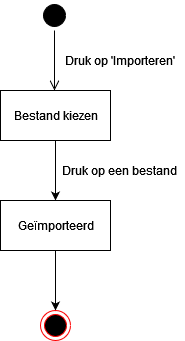

The diagram above was exported from draw.io. Its source (the exported page's mxGraphModel, read from the mxfile embedded in the PNG):
<mxGraphModel dx="1422" dy="780" grid="1" gridSize="10" guides="1" tooltips="1" connect="1" arrows="1" fold="1" page="1" pageScale="1" pageWidth="827" pageHeight="1169" math="0" shadow="0">
  <root>
    <mxCell id="0" />
    <mxCell id="1" parent="0" />
    <mxCell id="hf-W-VHvdej-0TFFB8-U-1" value="" style="ellipse;html=1;shape=startState;fillColor=#000000;strokeColor=#000000;" vertex="1" parent="1">
      <mxGeometry x="399" y="60" width="30" height="30" as="geometry" />
    </mxCell>
    <mxCell id="hf-W-VHvdej-0TFFB8-U-2" value="" style="edgeStyle=orthogonalEdgeStyle;html=1;verticalAlign=bottom;endArrow=open;endSize=8;strokeColor=#000000;rounded=0;" edge="1" source="hf-W-VHvdej-0TFFB8-U-1" parent="1">
      <mxGeometry relative="1" as="geometry">
        <mxPoint x="414" y="150" as="targetPoint" />
      </mxGeometry>
    </mxCell>
    <mxCell id="hf-W-VHvdej-0TFFB8-U-6" style="edgeStyle=orthogonalEdgeStyle;rounded=0;orthogonalLoop=1;jettySize=auto;html=1;strokeColor=#000000;" edge="1" parent="1" source="hf-W-VHvdej-0TFFB8-U-3" target="hf-W-VHvdej-0TFFB8-U-5">
      <mxGeometry relative="1" as="geometry" />
    </mxCell>
    <mxCell id="hf-W-VHvdej-0TFFB8-U-3" value="Bestand kiezen" style="html=1;strokeColor=#000000;" vertex="1" parent="1">
      <mxGeometry x="360" y="150" width="110" height="50" as="geometry" />
    </mxCell>
    <mxCell id="hf-W-VHvdej-0TFFB8-U-4" value="Druk op 'Importeren'" style="text;html=1;align=center;verticalAlign=middle;resizable=0;points=[];autosize=1;strokeColor=none;fillColor=none;" vertex="1" parent="1">
      <mxGeometry x="414" y="110" width="130" height="20" as="geometry" />
    </mxCell>
    <mxCell id="hf-W-VHvdej-0TFFB8-U-9" style="edgeStyle=orthogonalEdgeStyle;rounded=0;orthogonalLoop=1;jettySize=auto;html=1;strokeColor=#000000;" edge="1" parent="1" source="hf-W-VHvdej-0TFFB8-U-5" target="hf-W-VHvdej-0TFFB8-U-8">
      <mxGeometry relative="1" as="geometry" />
    </mxCell>
    <mxCell id="hf-W-VHvdej-0TFFB8-U-5" value="Geïmporteerd" style="html=1;strokeColor=#000000;" vertex="1" parent="1">
      <mxGeometry x="360" y="260" width="110" height="50" as="geometry" />
    </mxCell>
    <mxCell id="hf-W-VHvdej-0TFFB8-U-7" value="Druk op een bestand" style="text;html=1;align=center;verticalAlign=middle;resizable=0;points=[];autosize=1;strokeColor=none;fillColor=none;" vertex="1" parent="1">
      <mxGeometry x="414" y="220" width="130" height="20" as="geometry" />
    </mxCell>
    <mxCell id="hf-W-VHvdej-0TFFB8-U-8" value="" style="ellipse;html=1;shape=endState;fillColor=#000000;strokeColor=#ff0000;" vertex="1" parent="1">
      <mxGeometry x="400" y="370" width="30" height="30" as="geometry" />
    </mxCell>
  </root>
</mxGraphModel>